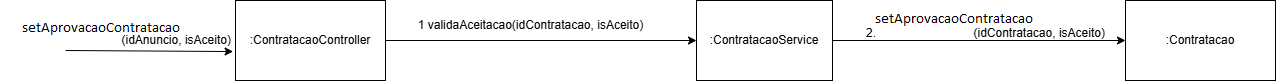

The diagram above was exported from draw.io. Its source (the exported page's mxGraphModel, read from the mxfile embedded in the PNG):
<mxGraphModel dx="1861" dy="587" grid="1" gridSize="10" guides="1" tooltips="1" connect="1" arrows="1" fold="1" page="1" pageScale="1" pageWidth="827" pageHeight="1169" math="0" shadow="0">
  <root>
    <mxCell id="0" />
    <mxCell id="1" parent="0" />
    <mxCell id="UlaASUtwYkcpA1sQTcUZ-7" style="edgeStyle=orthogonalEdgeStyle;rounded=0;orthogonalLoop=1;jettySize=auto;html=1;exitX=1;exitY=0.5;exitDx=0;exitDy=0;entryX=0;entryY=0.5;entryDx=0;entryDy=0;" edge="1" parent="1" source="UlaASUtwYkcpA1sQTcUZ-1" target="UlaASUtwYkcpA1sQTcUZ-5">
      <mxGeometry relative="1" as="geometry" />
    </mxCell>
    <mxCell id="UlaASUtwYkcpA1sQTcUZ-1" value=":ContratacaoService" style="rounded=0;whiteSpace=wrap;html=1;" vertex="1" parent="1">
      <mxGeometry x="691" y="200" width="136" height="80" as="geometry" />
    </mxCell>
    <mxCell id="UlaASUtwYkcpA1sQTcUZ-6" style="edgeStyle=orthogonalEdgeStyle;rounded=0;orthogonalLoop=1;jettySize=auto;html=1;exitX=1;exitY=0.5;exitDx=0;exitDy=0;entryX=0;entryY=0.5;entryDx=0;entryDy=0;" edge="1" parent="1" source="UlaASUtwYkcpA1sQTcUZ-4" target="UlaASUtwYkcpA1sQTcUZ-1">
      <mxGeometry relative="1" as="geometry" />
    </mxCell>
    <mxCell id="UlaASUtwYkcpA1sQTcUZ-4" value=":ContratacaoController" style="rounded=0;whiteSpace=wrap;html=1;" vertex="1" parent="1">
      <mxGeometry x="230" y="200" width="150" height="80" as="geometry" />
    </mxCell>
    <mxCell id="UlaASUtwYkcpA1sQTcUZ-5" value=":Contratacao" style="rounded=0;whiteSpace=wrap;html=1;" vertex="1" parent="1">
      <mxGeometry x="1120" y="200" width="150" height="80" as="geometry" />
    </mxCell>
    <mxCell id="UlaASUtwYkcpA1sQTcUZ-8" value="" style="endArrow=classic;html=1;rounded=0;entryX=-0.016;entryY=0.638;entryDx=0;entryDy=0;entryPerimeter=0;" edge="1" parent="1" target="UlaASUtwYkcpA1sQTcUZ-4">
      <mxGeometry width="50" height="50" relative="1" as="geometry">
        <mxPoint x="60" y="250" as="sourcePoint" />
        <mxPoint x="280" y="280" as="targetPoint" />
      </mxGeometry>
    </mxCell>
    <mxCell id="UlaASUtwYkcpA1sQTcUZ-9" value="1.aceitarContratacao(idAnuncio, isAceito)" style="text;html=1;align=center;verticalAlign=middle;resizable=0;points=[];autosize=1;strokeColor=none;fillColor=none;" vertex="1" parent="1">
      <mxGeometry x="-5" y="225" width="240" height="30" as="geometry" />
    </mxCell>
    <mxCell id="UlaASUtwYkcpA1sQTcUZ-10" value="1.1 validaAceitacao(idContratacao, isAceito)" style="text;html=1;align=center;verticalAlign=middle;resizable=0;points=[];autosize=1;strokeColor=none;fillColor=none;" vertex="1" parent="1">
      <mxGeometry x="390" y="210" width="260" height="30" as="geometry" />
    </mxCell>
    <mxCell id="UlaASUtwYkcpA1sQTcUZ-11" value="1.2.aceitaContratacao(idContratacao, isAceito)" style="text;html=1;align=center;verticalAlign=middle;resizable=0;points=[];autosize=1;strokeColor=none;fillColor=none;" vertex="1" parent="1">
      <mxGeometry x="840" y="218" width="270" height="30" as="geometry" />
    </mxCell>
  </root>
</mxGraphModel>